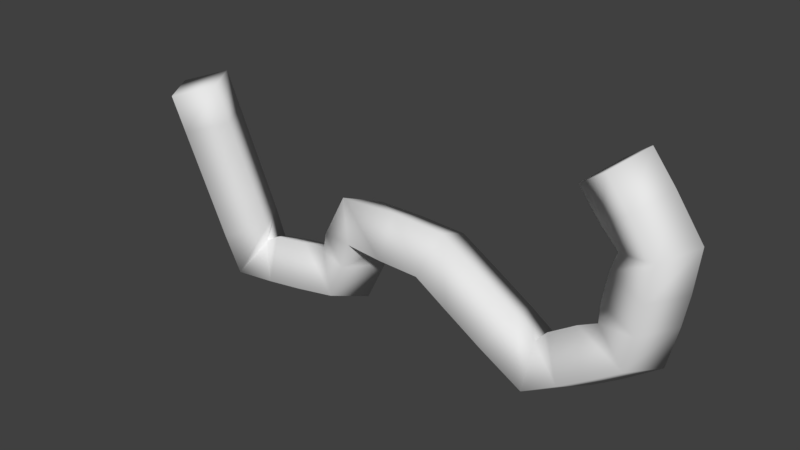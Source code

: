 # Source: tentacle_smooth.blend  (saved by Blender 2.78.0; exported with 4.5.12 LTS)
import bpy
from mathutils import Matrix  # noqa: F401  (used for matrix-valued properties, if any)

bpy.ops.wm.read_factory_settings(use_empty=True)
scene = bpy.context.scene
scene.name = 'Scene'

# ---- collections
col_collection_1 = bpy.data.collections.new('Collection 1'); scene.collection.children.link(col_collection_1)

# ---- world
world_world = bpy.data.worlds.new('World'); scene.world = world_world
world_world.color = (0.05088, 0.05088, 0.05088)
world_world.use_sun_shadow = False
world_world.sun_shadow_jitter_overblur = 0.0
world_world.cycles.sampling_method = 'MANUAL'

# ---- meshes
me_sphere = bpy.data.meshes.new('Sphere')
me_sphere.from_pydata([(-3.855, -0.3183, -0.02343), (-3.377, -3.18e-07, -2.072), (-2.08, -2.905e-07, -1.867), (-1.799, -1.957e-07, -1.161), (-0.813, -1.998e-07, -1.192), (0.4159, -3.027e-07, -1.958), (1.326, -2.222e-07, -1.358), (1.0, 0.0, 0.2953), (1.493, -8.46e-08, -0.3344)], [(1, 0), (4, 3), (2, 1), (3, 2), (6, 5), (8, 6), (7, 8), (5, 4)], [])
_ca = me_sphere.color_attributes.new('Col', 'BYTE_COLOR', 'CORNER')
_ca.data.foreach_set('color', [])
me_sphere.use_remesh_preserve_volume = False
me_sphere.use_remesh_preserve_attributes = False
me_sphere.use_mirror_vertex_groups = False
me_sphere.use_paint_bone_selection = False
me_sphere.use_paint_mask = True
me_sphere.update()

# ---- objects
ob_sphere = bpy.data.objects.new('Sphere', me_sphere)

# ---- transforms, parenting, visibility, modifiers, constraints
ob_sphere.location = (0.0, 0.0, 2.586)
ob_sphere.lineart.crease_threshold = 0.0
_m = ob_sphere.modifiers.new('Skin', 'SKIN')
_m.use_smooth_shade = True

# ---- collection membership
col_collection_1.objects.link(ob_sphere)

# ---- scene / render settings (as saved in the file)
scene.frame_start = 1; scene.frame_end = 250; scene.frame_set(1)
scene.render.engine = 'BLENDER_EEVEE_NEXT'
scene.render.resolution_percentage = 50
scene.render.dither_intensity = 0.0
scene.cycles.use_denoising = False
scene.cycles.samples = 128
scene.cycles.sampling_pattern = 'TABULATED_SOBOL'
scene.cycles.light_sampling_threshold = 0.0
scene.cycles.use_adaptive_sampling = False
scene.cycles.use_light_tree = False
scene.cycles.blur_glossy = 0.0
scene.cycles.sample_clamp_indirect = 0.0
scene.view_settings.view_transform = 'Standard'
bpy.context.view_layer.update()

# ---- added for rendering (the .blend has no active camera and no usable light): camera, sun
cam_auto = bpy.data.cameras.new('AutoCamera')
cam_auto.lens = 50.0
cam_auto.sensor_width = 36.0
cam_auto.clip_end = 1000.0
ob_auto_camera = bpy.data.objects.new('AutoCamera', cam_auto)
scene.collection.objects.link(ob_auto_camera)
ob_auto_camera.location = (5.02906, -7.62554, 6.6385)
ob_auto_camera.rotation_euler = (1.09748, -7.21219e-08, 0.694738)
scene.camera = ob_auto_camera
light_auto_sun = bpy.data.lights.new('AutoSun', 'SUN')
light_auto_sun.energy = 3.0
light_auto_sun.angle = 0.0523599
ob_auto_sun = bpy.data.objects.new('AutoSun', light_auto_sun)
scene.collection.objects.link(ob_auto_sun)
ob_auto_sun.rotation_euler = (0.872665, 0.174533, 0.523599)
bpy.context.view_layer.update()
